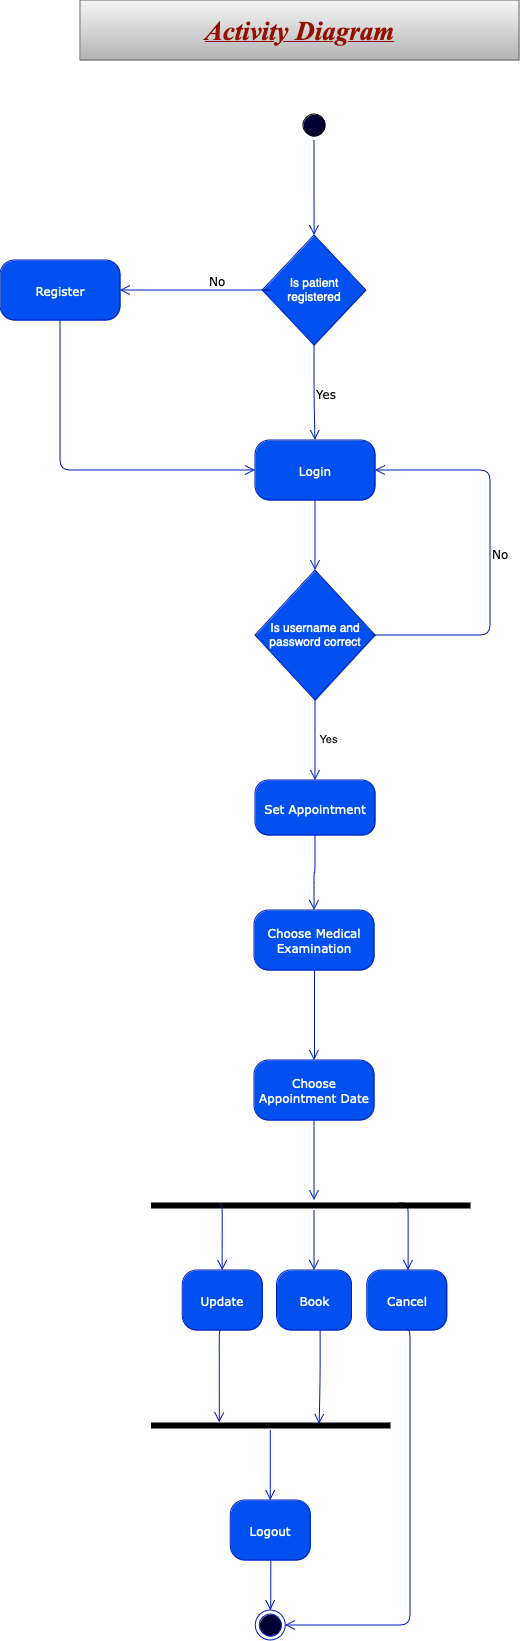

The diagram above was exported from draw.io. Its source (the exported page's mxGraphModel, read from the mxfile embedded in the PNG):
<mxGraphModel dx="954" dy="462" grid="1" gridSize="10" guides="1" tooltips="1" connect="1" arrows="1" fold="1" page="1" pageScale="1" pageWidth="850" pageHeight="1100" math="0" shadow="0">
  <root>
    <mxCell id="0" />
    <mxCell id="1" parent="0" />
    <mxCell id="IlUl-RWda48VHLyolycJ-1" value="&lt;font color=&quot;#941100&quot; face=&quot;Times New Roman&quot;&gt;&lt;b&gt;&lt;i&gt;&lt;u&gt;&lt;font style=&quot;font-size: 27px;&quot;&gt;Activity Diagram &lt;/font&gt;&lt;/u&gt;&lt;/i&gt;&lt;/b&gt;&lt;/font&gt;" style="rounded=0;whiteSpace=wrap;html=1;fillColor=#f5f5f5;gradientColor=#b3b3b3;strokeColor=#666666;" parent="1" vertex="1">
      <mxGeometry x="190" y="20" width="439" height="60" as="geometry" />
    </mxCell>
    <mxCell id="IlUl-RWda48VHLyolycJ-2" value="" style="ellipse;html=1;shape=startState;rounded=1;shadow=0;comic=0;labelBackgroundColor=none;fontFamily=Verdana;fontSize=12;align=center;direction=south;fillColor=#000033;" parent="1" vertex="1">
      <mxGeometry x="409" y="130" width="30" height="30" as="geometry" />
    </mxCell>
    <mxCell id="IlUl-RWda48VHLyolycJ-3" value="Login" style="rounded=1;whiteSpace=wrap;html=1;arcSize=24;fillColor=#0050ef;strokeColor=#001DBC;shadow=0;comic=0;labelBackgroundColor=none;fontFamily=Verdana;fontSize=12;align=center;fontColor=#ffffff;" parent="1" vertex="1">
      <mxGeometry x="365" y="460" width="120" height="60" as="geometry" />
    </mxCell>
    <mxCell id="IlUl-RWda48VHLyolycJ-4" value="Yes" style="edgeStyle=orthogonalEdgeStyle;html=1;labelBackgroundColor=none;endArrow=open;endSize=8;strokeColor=#001DBC;fontFamily=Verdana;fontSize=12;align=left;fillColor=#0050ef;" parent="1" source="IlUl-RWda48VHLyolycJ-6" target="IlUl-RWda48VHLyolycJ-3" edge="1">
      <mxGeometry relative="1" as="geometry" />
    </mxCell>
    <mxCell id="IlUl-RWda48VHLyolycJ-7" value="" style="edgeStyle=orthogonalEdgeStyle;html=1;labelBackgroundColor=none;endArrow=open;endSize=8;strokeColor=#001DBC;fontFamily=Verdana;fontSize=12;align=left;fillColor=#0050ef;" parent="1" source="IlUl-RWda48VHLyolycJ-2" target="IlUl-RWda48VHLyolycJ-6" edge="1">
      <mxGeometry relative="1" as="geometry">
        <mxPoint x="425" y="200" as="sourcePoint" />
        <mxPoint x="425" y="440" as="targetPoint" />
      </mxGeometry>
    </mxCell>
    <mxCell id="IlUl-RWda48VHLyolycJ-6" value="Is patient registered" style="rhombus;whiteSpace=wrap;html=1;fillColor=#0050ef;fontColor=#ffffff;strokeColor=#001DBC;" parent="1" vertex="1">
      <mxGeometry x="372.25" y="255" width="103.5" height="110" as="geometry" />
    </mxCell>
    <mxCell id="IlUl-RWda48VHLyolycJ-12" value="No" style="edgeStyle=orthogonalEdgeStyle;html=1;labelBackgroundColor=none;endArrow=open;endSize=8;strokeColor=#001DBC;fontFamily=Verdana;fontSize=12;align=left;fillColor=#0050ef;exitX=0;exitY=0.5;exitDx=0;exitDy=0;entryX=1;entryY=0.5;entryDx=0;entryDy=0;" parent="1" source="IlUl-RWda48VHLyolycJ-6" target="IlUl-RWda48VHLyolycJ-13" edge="1">
      <mxGeometry x="-0.0323" y="-10" relative="1" as="geometry">
        <mxPoint x="435" y="210" as="sourcePoint" />
        <mxPoint x="230" y="310" as="targetPoint" />
        <Array as="points">
          <mxPoint x="385" y="310" />
        </Array>
        <mxPoint as="offset" />
      </mxGeometry>
    </mxCell>
    <mxCell id="IlUl-RWda48VHLyolycJ-13" value="Register" style="rounded=1;whiteSpace=wrap;html=1;arcSize=24;fillColor=#0050ef;strokeColor=#001DBC;shadow=0;comic=0;labelBackgroundColor=none;fontFamily=Verdana;fontSize=12;align=center;fontColor=#ffffff;" parent="1" vertex="1">
      <mxGeometry x="110" y="280" width="120" height="60" as="geometry" />
    </mxCell>
    <mxCell id="IlUl-RWda48VHLyolycJ-14" value="" style="edgeStyle=orthogonalEdgeStyle;html=1;labelBackgroundColor=none;endArrow=open;endSize=8;strokeColor=#001DBC;fontFamily=Verdana;fontSize=12;align=left;fillColor=#0050ef;exitX=0.5;exitY=1;exitDx=0;exitDy=0;entryX=0;entryY=0.5;entryDx=0;entryDy=0;" parent="1" source="IlUl-RWda48VHLyolycJ-13" target="IlUl-RWda48VHLyolycJ-3" edge="1">
      <mxGeometry x="-0.0323" y="-10" relative="1" as="geometry">
        <mxPoint x="395" y="320" as="sourcePoint" />
        <mxPoint x="230" y="500" as="targetPoint" />
        <mxPoint as="offset" />
      </mxGeometry>
    </mxCell>
    <mxCell id="IlUl-RWda48VHLyolycJ-16" value="Chοοse Appointment Date" style="rounded=1;whiteSpace=wrap;html=1;arcSize=24;fillColor=#0050ef;strokeColor=#001DBC;shadow=0;comic=0;labelBackgroundColor=none;fontFamily=Verdana;fontSize=12;align=center;fontColor=#ffffff;" parent="1" vertex="1">
      <mxGeometry x="364" y="1080" width="120" height="60" as="geometry" />
    </mxCell>
    <mxCell id="IlUl-RWda48VHLyolycJ-29" value="Update" style="rounded=1;whiteSpace=wrap;html=1;arcSize=24;fillColor=#0050ef;strokeColor=#001DBC;shadow=0;comic=0;labelBackgroundColor=none;fontFamily=Verdana;fontSize=12;align=center;fontColor=#ffffff;" parent="1" vertex="1">
      <mxGeometry x="292.25" y="1290" width="80" height="60" as="geometry" />
    </mxCell>
    <mxCell id="IlUl-RWda48VHLyolycJ-30" value="Cancel" style="rounded=1;whiteSpace=wrap;html=1;arcSize=24;fillColor=#0050ef;strokeColor=#001DBC;shadow=0;comic=0;labelBackgroundColor=none;fontFamily=Verdana;fontSize=12;align=center;fontColor=#ffffff;" parent="1" vertex="1">
      <mxGeometry x="476.75" y="1290" width="80" height="60" as="geometry" />
    </mxCell>
    <mxCell id="IlUl-RWda48VHLyolycJ-31" value="Book" style="rounded=1;whiteSpace=wrap;html=1;arcSize=24;fillColor=#0050ef;strokeColor=#001DBC;shadow=0;comic=0;labelBackgroundColor=none;fontFamily=Verdana;fontSize=12;align=center;fontColor=#ffffff;" parent="1" vertex="1">
      <mxGeometry x="386.5" y="1290" width="75" height="60" as="geometry" />
    </mxCell>
    <mxCell id="IlUl-RWda48VHLyolycJ-37" value="" style="edgeStyle=orthogonalEdgeStyle;html=1;labelBackgroundColor=none;endArrow=open;endSize=8;strokeColor=#001DBC;fontFamily=Verdana;fontSize=12;align=left;fillColor=#0050ef;entryX=0.5;entryY=0;entryDx=0;entryDy=0;" parent="1" source="IlUl-RWda48VHLyolycJ-19" target="IlUl-RWda48VHLyolycJ-31" edge="1">
      <mxGeometry relative="1" as="geometry">
        <mxPoint x="440" y="1220" as="sourcePoint" />
        <mxPoint x="454.52" y="940" as="targetPoint" />
        <Array as="points">
          <mxPoint x="424" y="1240" />
          <mxPoint x="424" y="1240" />
        </Array>
      </mxGeometry>
    </mxCell>
    <mxCell id="IlUl-RWda48VHLyolycJ-39" value="" style="edgeStyle=orthogonalEdgeStyle;html=1;labelBackgroundColor=none;endArrow=open;endSize=8;strokeColor=#001DBC;fontFamily=Verdana;fontSize=12;align=left;fillColor=#0050ef;exitX=0.779;exitY=0.295;exitDx=0;exitDy=0;exitPerimeter=0;" parent="1" source="IlUl-RWda48VHLyolycJ-19" target="IlUl-RWda48VHLyolycJ-30" edge="1">
      <mxGeometry relative="1" as="geometry">
        <mxPoint x="569.52" y="830" as="sourcePoint" />
        <mxPoint x="570" y="957" as="targetPoint" />
        <Array as="points">
          <mxPoint x="518" y="1270" />
          <mxPoint x="518" y="1270" />
        </Array>
      </mxGeometry>
    </mxCell>
    <mxCell id="IlUl-RWda48VHLyolycJ-41" value="" style="shape=line;html=1;strokeWidth=6;fillColor=default;strokeColor=default;" parent="1" vertex="1">
      <mxGeometry x="260.5" y="1440" width="239.5" height="10" as="geometry" />
    </mxCell>
    <mxCell id="IlUl-RWda48VHLyolycJ-42" value="Chοοse Medical Examination" style="rounded=1;whiteSpace=wrap;html=1;arcSize=24;fillColor=#0050ef;strokeColor=#001DBC;shadow=0;comic=0;labelBackgroundColor=none;fontFamily=Verdana;fontSize=12;align=center;fontColor=#ffffff;direction=west;" parent="1" vertex="1">
      <mxGeometry x="364" y="930" width="120" height="60" as="geometry" />
    </mxCell>
    <mxCell id="IlUl-RWda48VHLyolycJ-43" value="Set Appointment" style="rounded=1;whiteSpace=wrap;html=1;arcSize=24;fillColor=#0050ef;strokeColor=#001DBC;shadow=0;comic=0;labelBackgroundColor=none;fontFamily=Verdana;fontSize=12;align=center;fontColor=#ffffff;direction=west;" parent="1" vertex="1">
      <mxGeometry x="365" y="800" width="120" height="55" as="geometry" />
    </mxCell>
    <mxCell id="IlUl-RWda48VHLyolycJ-45" value="" style="edgeStyle=orthogonalEdgeStyle;html=1;labelBackgroundColor=none;endArrow=open;endSize=8;strokeColor=#001DBC;fontFamily=Verdana;fontSize=12;align=left;fillColor=#0050ef;exitX=0.5;exitY=1;exitDx=0;exitDy=0;entryX=0.5;entryY=0;entryDx=0;entryDy=0;" parent="1" source="IlUl-RWda48VHLyolycJ-3" target="IlUl-RWda48VHLyolycJ-51" edge="1">
      <mxGeometry x="0.0558" y="20" relative="1" as="geometry">
        <mxPoint x="399.47" y="520" as="sourcePoint" />
        <mxPoint x="399.47" y="610" as="targetPoint" />
        <Array as="points">
          <mxPoint x="425" y="570" />
          <mxPoint x="425" y="570" />
        </Array>
        <mxPoint as="offset" />
      </mxGeometry>
    </mxCell>
    <mxCell id="IlUl-RWda48VHLyolycJ-46" value="" style="edgeStyle=orthogonalEdgeStyle;html=1;labelBackgroundColor=none;endArrow=open;endSize=8;strokeColor=#001DBC;fontFamily=Verdana;fontSize=12;align=left;fillColor=#0050ef;exitX=0.5;exitY=1;exitDx=0;exitDy=0;entryX=1;entryY=0.5;entryDx=0;entryDy=0;" parent="1" source="IlUl-RWda48VHLyolycJ-30" target="IlUl-RWda48VHLyolycJ-47" edge="1">
      <mxGeometry relative="1" as="geometry">
        <mxPoint x="540" y="1120" as="sourcePoint" />
        <mxPoint x="694.393398282202" y="1225.606601717798" as="targetPoint" />
        <Array as="points">
          <mxPoint x="520" y="1350" />
          <mxPoint x="520" y="1645" />
        </Array>
      </mxGeometry>
    </mxCell>
    <mxCell id="IlUl-RWda48VHLyolycJ-47" value="" style="ellipse;html=1;shape=endState;fillColor=#000033;strokeColor=#001DBC;rounded=1;shadow=0;comic=0;labelBackgroundColor=none;fontFamily=Verdana;fontSize=12;fontColor=#ffffff;align=center;" parent="1" vertex="1">
      <mxGeometry x="365.25" y="1630" width="30" height="30" as="geometry" />
    </mxCell>
    <mxCell id="IlUl-RWda48VHLyolycJ-50" value="Logout" style="rounded=1;whiteSpace=wrap;html=1;arcSize=24;fillColor=#0050ef;strokeColor=#001DBC;shadow=0;comic=0;labelBackgroundColor=none;fontFamily=Verdana;fontSize=12;align=center;fontColor=#ffffff;" parent="1" vertex="1">
      <mxGeometry x="340.25" y="1520" width="80" height="60" as="geometry" />
    </mxCell>
    <mxCell id="IlUl-RWda48VHLyolycJ-51" value="Is username and password correct " style="rhombus;whiteSpace=wrap;html=1;fillColor=#0050ef;fontColor=#ffffff;strokeColor=#001DBC;" parent="1" vertex="1">
      <mxGeometry x="365" y="590" width="120" height="130" as="geometry" />
    </mxCell>
    <mxCell id="IlUl-RWda48VHLyolycJ-52" value="No" style="edgeStyle=orthogonalEdgeStyle;html=1;labelBackgroundColor=none;endArrow=open;endSize=8;strokeColor=#001DBC;fontFamily=Verdana;fontSize=12;align=left;fillColor=#0050ef;exitX=1;exitY=0.5;exitDx=0;exitDy=0;entryX=1;entryY=0.5;entryDx=0;entryDy=0;" parent="1" source="IlUl-RWda48VHLyolycJ-51" target="IlUl-RWda48VHLyolycJ-3" edge="1">
      <mxGeometry x="-0.0027" relative="1" as="geometry">
        <mxPoint x="520.0000000000002" y="480.05000000000024" as="sourcePoint" />
        <mxPoint x="680" y="640" as="targetPoint" />
        <Array as="points">
          <mxPoint x="600" y="655" />
          <mxPoint x="600" y="490" />
        </Array>
        <mxPoint as="offset" />
      </mxGeometry>
    </mxCell>
    <mxCell id="IlUl-RWda48VHLyolycJ-55" value="" style="edgeStyle=orthogonalEdgeStyle;html=1;labelBackgroundColor=none;endArrow=open;endSize=8;strokeColor=#001DBC;fontFamily=Verdana;fontSize=12;align=left;fillColor=#0050ef;exitX=0.5;exitY=1;exitDx=0;exitDy=0;entryX=0.5;entryY=1;entryDx=0;entryDy=0;" parent="1" source="IlUl-RWda48VHLyolycJ-51" target="IlUl-RWda48VHLyolycJ-43" edge="1">
      <mxGeometry x="0.0558" y="20" relative="1" as="geometry">
        <mxPoint x="491.5" y="720" as="sourcePoint" />
        <mxPoint x="425" y="800" as="targetPoint" />
        <Array as="points">
          <mxPoint x="425" y="780" />
          <mxPoint x="425" y="780" />
        </Array>
        <mxPoint as="offset" />
      </mxGeometry>
    </mxCell>
    <mxCell id="IlUl-RWda48VHLyolycJ-57" value="Yes" style="edgeLabel;html=1;align=center;verticalAlign=middle;resizable=0;points=[];" parent="IlUl-RWda48VHLyolycJ-55" vertex="1" connectable="0">
      <mxGeometry x="0.2389" y="3" relative="1" as="geometry">
        <mxPoint x="9" y="-12" as="offset" />
      </mxGeometry>
    </mxCell>
    <mxCell id="IlUl-RWda48VHLyolycJ-58" value="" style="edgeStyle=orthogonalEdgeStyle;html=1;labelBackgroundColor=none;endArrow=open;endSize=8;strokeColor=#001DBC;fontFamily=Verdana;fontSize=12;align=left;fillColor=#0050ef;exitX=0.5;exitY=0;exitDx=0;exitDy=0;entryX=0.5;entryY=1;entryDx=0;entryDy=0;" parent="1" source="IlUl-RWda48VHLyolycJ-43" target="IlUl-RWda48VHLyolycJ-42" edge="1">
      <mxGeometry x="0.0558" y="20" relative="1" as="geometry">
        <mxPoint x="425" y="900" as="sourcePoint" />
        <mxPoint x="425" y="970" as="targetPoint" />
        <Array as="points" />
        <mxPoint as="offset" />
      </mxGeometry>
    </mxCell>
    <mxCell id="IlUl-RWda48VHLyolycJ-64" value="" style="edgeStyle=orthogonalEdgeStyle;html=1;labelBackgroundColor=none;endArrow=open;endSize=8;strokeColor=#001DBC;fontFamily=Verdana;fontSize=12;align=left;fillColor=#0050ef;exitX=0.5;exitY=0;exitDx=0;exitDy=0;entryX=0.5;entryY=0;entryDx=0;entryDy=0;" parent="1" source="IlUl-RWda48VHLyolycJ-42" target="IlUl-RWda48VHLyolycJ-16" edge="1">
      <mxGeometry x="0.0558" y="20" relative="1" as="geometry">
        <mxPoint x="540" y="1030" as="sourcePoint" />
        <mxPoint x="425" y="1040" as="targetPoint" />
        <Array as="points" />
        <mxPoint as="offset" />
      </mxGeometry>
    </mxCell>
    <mxCell id="IlUl-RWda48VHLyolycJ-19" value="" style="shape=line;html=1;strokeWidth=6;fillColor=default;strokeColor=default;" parent="1" vertex="1">
      <mxGeometry x="260.5" y="1220" width="319.5" height="10" as="geometry" />
    </mxCell>
    <mxCell id="IlUl-RWda48VHLyolycJ-68" value="" style="edgeStyle=orthogonalEdgeStyle;html=1;labelBackgroundColor=none;endArrow=open;endSize=8;strokeColor=#001DBC;fontFamily=Verdana;fontSize=12;align=left;fillColor=#0050ef;entryX=0.5;entryY=0;entryDx=0;entryDy=0;exitX=0.214;exitY=0.405;exitDx=0;exitDy=0;exitPerimeter=0;" parent="1" source="IlUl-RWda48VHLyolycJ-19" target="IlUl-RWda48VHLyolycJ-29" edge="1">
      <mxGeometry relative="1" as="geometry">
        <mxPoint x="332" y="1270" as="sourcePoint" />
        <mxPoint x="273.25" y="1290" as="targetPoint" />
        <Array as="points">
          <mxPoint x="332" y="1224" />
        </Array>
      </mxGeometry>
    </mxCell>
    <mxCell id="IlUl-RWda48VHLyolycJ-69" value="" style="edgeStyle=orthogonalEdgeStyle;html=1;labelBackgroundColor=none;endArrow=open;endSize=8;strokeColor=#001DBC;fontFamily=Verdana;fontSize=12;align=left;fillColor=#0050ef;entryX=0.287;entryY=0.247;entryDx=0;entryDy=0;entryPerimeter=0;" parent="1" target="IlUl-RWda48VHLyolycJ-41" edge="1">
      <mxGeometry relative="1" as="geometry">
        <mxPoint x="331" y="1350" as="sourcePoint" />
        <mxPoint x="361" y="1420" as="targetPoint" />
        <Array as="points">
          <mxPoint x="331" y="1350" />
        </Array>
      </mxGeometry>
    </mxCell>
    <mxCell id="IlUl-RWda48VHLyolycJ-71" value="" style="edgeStyle=orthogonalEdgeStyle;html=1;labelBackgroundColor=none;endArrow=open;endSize=8;strokeColor=#001DBC;fontFamily=Verdana;fontSize=12;align=left;fillColor=#0050ef;entryX=0.704;entryY=0.405;entryDx=0;entryDy=0;entryPerimeter=0;" parent="1" target="IlUl-RWda48VHLyolycJ-41" edge="1">
      <mxGeometry relative="1" as="geometry">
        <mxPoint x="430" y="1350" as="sourcePoint" />
        <mxPoint x="430" y="1420" as="targetPoint" />
        <Array as="points">
          <mxPoint x="430" y="1396" />
          <mxPoint x="429" y="1410" />
        </Array>
      </mxGeometry>
    </mxCell>
    <mxCell id="IlUl-RWda48VHLyolycJ-73" value="" style="edgeStyle=orthogonalEdgeStyle;html=1;labelBackgroundColor=none;endArrow=open;endSize=8;strokeColor=#001DBC;fontFamily=Verdana;fontSize=12;align=left;fillColor=#0050ef;entryX=0.5;entryY=0;entryDx=0;entryDy=0;" parent="1" source="IlUl-RWda48VHLyolycJ-41" target="IlUl-RWda48VHLyolycJ-50" edge="1">
      <mxGeometry relative="1" as="geometry">
        <mxPoint x="461" y="1486" as="sourcePoint" />
        <mxPoint x="460" y="1580" as="targetPoint" />
        <Array as="points">
          <mxPoint x="380" y="1480" />
          <mxPoint x="380" y="1480" />
        </Array>
      </mxGeometry>
    </mxCell>
    <mxCell id="IlUl-RWda48VHLyolycJ-74" value="" style="edgeStyle=orthogonalEdgeStyle;html=1;labelBackgroundColor=none;endArrow=open;endSize=8;strokeColor=#001DBC;fontFamily=Verdana;fontSize=12;align=left;fillColor=#0050ef;entryX=0.5;entryY=0;entryDx=0;entryDy=0;exitX=0.5;exitY=1;exitDx=0;exitDy=0;" parent="1" source="IlUl-RWda48VHLyolycJ-50" target="IlUl-RWda48VHLyolycJ-47" edge="1">
      <mxGeometry relative="1" as="geometry">
        <mxPoint x="360.45" y="1604.9999999999995" as="sourcePoint" />
        <mxPoint x="420.25" y="1695" as="targetPoint" />
        <Array as="points">
          <mxPoint x="380" y="1630" />
          <mxPoint x="380" y="1630" />
        </Array>
      </mxGeometry>
    </mxCell>
    <mxCell id="IlUl-RWda48VHLyolycJ-78" value="" style="edgeStyle=orthogonalEdgeStyle;html=1;labelBackgroundColor=none;endArrow=open;endSize=8;strokeColor=#001DBC;fontFamily=Verdana;fontSize=12;align=left;fillColor=#0050ef;exitX=0.5;exitY=1;exitDx=0;exitDy=0;" parent="1" source="IlUl-RWda48VHLyolycJ-16" edge="1">
      <mxGeometry relative="1" as="geometry">
        <mxPoint x="423.99999999999994" y="1140" as="sourcePoint" />
        <mxPoint x="424" y="1220" as="targetPoint" />
        <Array as="points" />
      </mxGeometry>
    </mxCell>
  </root>
</mxGraphModel>